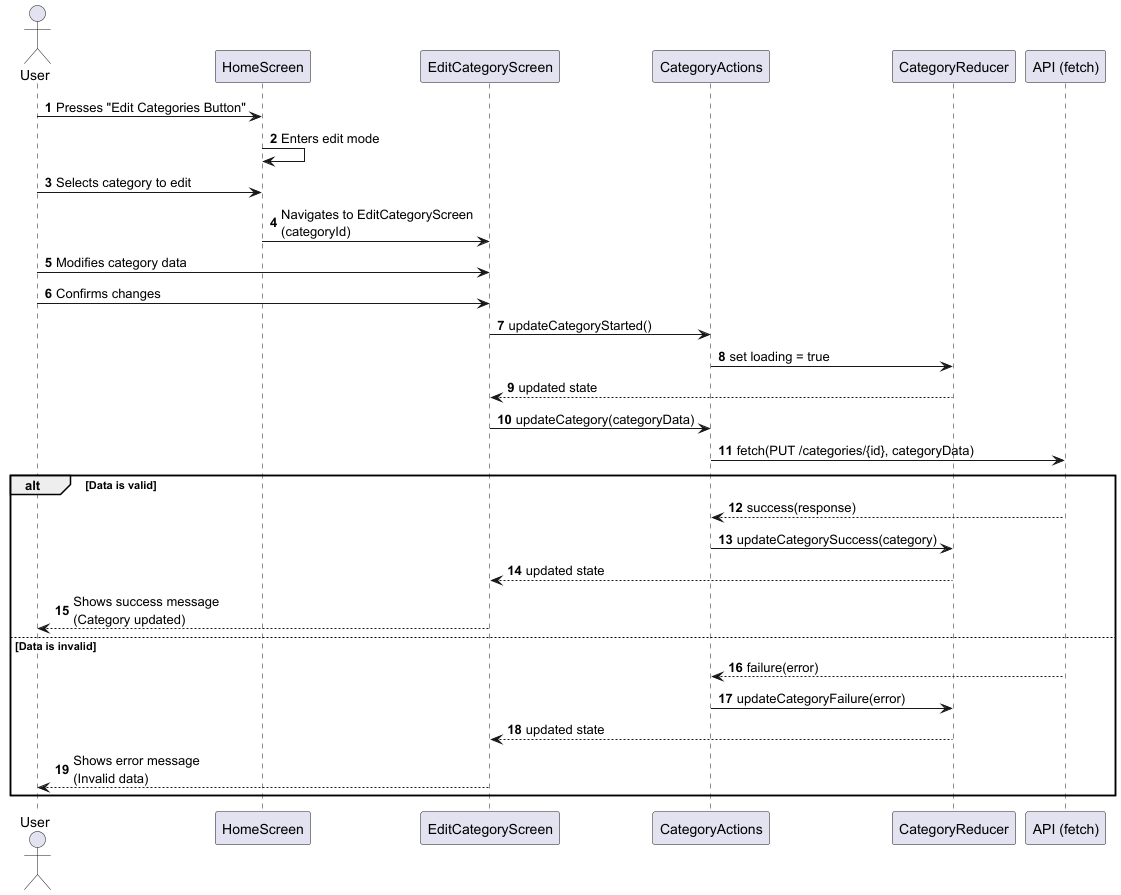

The diagram above was rendered by PlantUML. Its source (embedded in the PNG):
@startuml
' SD - UC5 Edit Category
' Updated flow: HomeScreen → Edit Mode → EditCategoryScreen
' Aligned with final SSD and PingMe2 React architecture (Redux, no Service layer)

autonumber

actor "User" as user
participant "HomeScreen" as HomeUI
participant "EditCategoryScreen" as EditUI
participant "CategoryActions" as Actions
participant "CategoryReducer" as Reducer
participant "API (fetch)" as API

user -> HomeUI: Presses "Edit Categories Button"
HomeUI -> HomeUI: Enters edit mode

user -> HomeUI: Selects category to edit
HomeUI -> EditUI: Navigates to EditCategoryScreen\n(categoryId)

user -> EditUI: Modifies category data
user -> EditUI: Confirms changes

EditUI -> Actions: updateCategoryStarted()
Actions -> Reducer: set loading = true
Reducer --> EditUI: updated state

EditUI -> Actions: updateCategory(categoryData)
Actions -> API: fetch(PUT /categories/{id}, categoryData)

alt Data is valid
  API --> Actions: success(response)
  Actions -> Reducer: updateCategorySuccess(category)
  Reducer --> EditUI: updated state
  EditUI --> user: Shows success message\n(Category updated)
else Data is invalid
  API --> Actions: failure(error)
  Actions -> Reducer: updateCategoryFailure(error)
  Reducer --> EditUI: updated state
  EditUI --> user: Shows error message\n(Invalid data)
end

@enduml